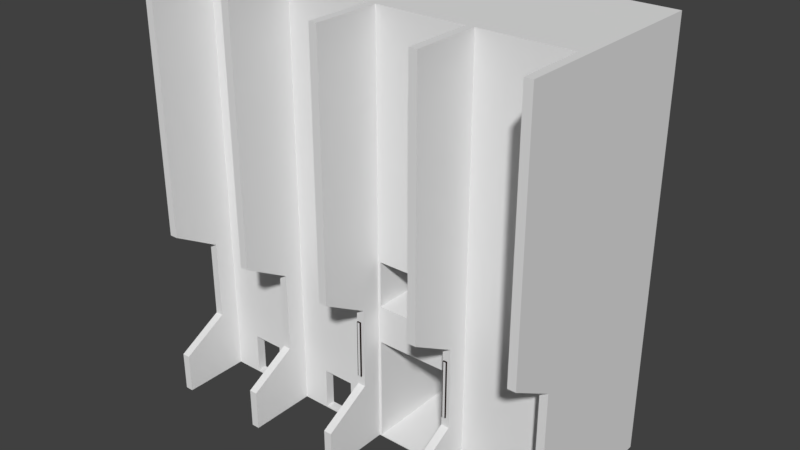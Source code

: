# Source: Entrance.blend  (saved by Blender 2.79.0; exported with 4.5.12 LTS)
import bpy
from mathutils import Matrix  # noqa: F401  (used for matrix-valued properties, if any)

bpy.ops.wm.read_factory_settings(use_empty=True)
scene = bpy.context.scene
scene.name = 'Scene'

# ---- collections
col_collection_1 = bpy.data.collections.new('Collection 1'); scene.collection.children.link(col_collection_1)

# ---- materials (node trees are filled in below, after node groups)
mat_illuminatorbody = bpy.data.materials.new('IlluminatorBody')
mat_illuminatorbody.alpha_threshold = 0.0
mat_illuminatorbody.use_transparent_shadow = False
mat_illuminatorbody.diffuse_color = (0.02026, 0.009252, 0.008138, 1.0)
mat_illuminatorbody.roughness = 0.5
mat_illuminatorlight = bpy.data.materials.new('IlluminatorLight')
mat_illuminatorlight.alpha_threshold = 0.0
mat_illuminatorlight.use_transparent_shadow = False
mat_illuminatorlight.roughness = 0.5
mat_concretewall = bpy.data.materials.new('ConcreteWall')
mat_concretewall.alpha_threshold = 0.0
mat_concretewall.use_transparent_shadow = False
mat_concretewall.roughness = 0.5

# ---- material node trees

# ---- world
world_world = bpy.data.worlds.new('World'); scene.world = world_world
world_world.color = (0.05088, 0.05088, 0.05088)
world_world.use_sun_shadow = False
world_world.sun_shadow_jitter_overblur = 0.0
world_world.cycles.sampling_method = 'MANUAL'

# ---- meshes
me_cube = bpy.data.meshes.new('Cube')
me_cube.from_pydata([(-0.06368, 0.0, -2.114), (-0.06368, 0.0, 2.114), (-0.1, 0.1, -2.15), (-0.1, 0.1, 2.15), (0.06368, 0.0, -2.114), (0.06368, 0.0, 2.114), (0.1, 0.1, -2.15), (0.1, 0.1, 2.15), (-0.1, 0.0, -2.15), (-0.1, 0.0, 2.15), (0.1, 0.0, 2.15), (0.1, 0.0, -2.15), (-5.207, 0.0, -2.114), (-5.207, 0.0, 2.114), (-5.243, 0.1, -2.15), (-5.243, 0.1, 2.15), (-5.079, 0.0, -2.114), (-5.079, 0.0, 2.114), (-5.043, 0.1, -2.15), (-5.043, 0.1, 2.15), (-5.243, 0.0, -2.15), (-5.243, 0.0, 2.15), (-5.043, 0.0, 2.15), (-5.043, 0.0, -2.15)], [(8, 11), (20, 23)], [(8, 9, 3, 2), (2, 3, 7, 6), (4, 5, 1, 0), (0, 1, 9, 8), (6, 7, 10, 11), (9, 10, 7, 3), (9, 1, 5, 10), (11, 10, 5, 4), (20, 21, 15, 14), (14, 15, 19, 18), (16, 17, 13, 12), (12, 13, 21, 20), (18, 19, 22, 23), (21, 22, 19, 15), (21, 13, 17, 22), (23, 22, 17, 16)])
me_cube.polygons.foreach_set('material_index', [0, 0, 1, 0, 0, 0, 0, 0, 0, 0, 1, 0, 0, 0, 0, 0])
_uv = me_cube.uv_layers.new(name='UVMap')
_uv.uv.foreach_set('vector', [1.0, 0.05478, 0.5037, 0.0547, 0.5037, 0.04316, 1.0, 0.04324, 1.0, 0.04324, 0.5037, 0.04316, 0.5037, 0.02008, 1.0, 0.02016, 2.739e-05, 0.02419, 0.4879, 0.02427, 0.4879, 0.03897, 2.515e-05, 0.03889, 0.9959, 0.0633, 0.5123, 0.0633, 0.5037, 0.0547, 1.0, 0.05478, 1.0, 0.02016, 0.5037, 0.02008, 0.5037, 0.008537, 1.0, 0.008617, 0.4921, 0.04316, 0.4921, 0.02008, 0.5037, 0.02008, 0.5037, 0.04316, 0.4921, 0.04316, 0.4879, 0.03897, 0.4879, 0.02427, 0.4921, 0.02008, 1.0, 0.008617, 0.5037, 0.008537, 0.5078, 2.515e-05, 0.9914, 2.851e-05, 1.0, 0.05478, 0.5037, 0.0547, 0.5037, 0.04316, 1.0, 0.04324, 1.0, 0.04324, 0.5037, 0.04316, 0.5037, 0.02008, 1.0, 0.02016, 2.739e-05, 0.02419, 0.4879, 0.02427, 0.4879, 0.03897, 2.515e-05, 0.03889, 0.9959, 0.0633, 0.5123, 0.0633, 0.5037, 0.0547, 1.0, 0.05478, 1.0, 0.02016, 0.5037, 0.02008, 0.5037, 0.008537, 1.0, 0.008617, 0.4921, 0.04316, 0.4921, 0.02008, 0.5037, 0.02008, 0.5037, 0.04316, 0.4921, 0.04316, 0.4879, 0.03897, 0.4879, 0.02427, 0.4921, 0.02008, 1.0, 0.008617, 0.5037, 0.008537, 0.5078, 2.515e-05, 0.9914, 2.851e-05])
me_cube.materials.append(mat_illuminatorbody)
me_cube.materials.append(mat_illuminatorlight)
me_cube.use_remesh_preserve_volume = False
me_cube.use_remesh_preserve_attributes = False
me_cube.use_mirror_vertex_groups = False
me_cube.update()
me_plane_002 = bpy.data.meshes.new('Plane.002')
me_plane_002.from_pydata([(-3.4, 0.7, 4.9), (-3.4, 0.7, -2.9), (2.8, 0.7, 4.9), (2.8, 0.7, -2.9), (2.8, 0.7, 11.1), (-3.4, 0.7, 11.1), (-3.4, 0.7, 7.7), (2.8, 0.7, 7.7), (5.7, 0.7, 0.2), (5.7, 0.7, -2.9), (8.1, 0.7, 0.2), (8.1, 0.7, -2.9), (-3.4, 7.7, 4.9), (-3.4, 7.7, -2.9), (2.8, 7.7, 4.9), (2.8, 7.7, -2.9), (2.8, 7.7, 11.1), (-3.4, 7.7, 11.1), (-3.4, 7.7, 7.7), (2.8, 7.7, 7.7), (3.8, 0.7, 0.2), (3.8, 0.7, -2.9), (10.0, 0.7, 0.2), (10.0, 0.7, -2.9), (3.8, 6.8, 0.2), (3.8, 6.8, -2.9), (10.0, 6.8, 0.2), (10.0, 6.8, -2.9), (5.7, 0.7, 1.5), (8.1, 0.7, 1.5), (3.8, 0.7, 1.5), (10.0, 0.7, 1.5), (3.8, 6.8, 1.5), (10.0, 6.8, 1.5)], [], [(0, 1, 13, 12), (6, 7, 19, 18), (3, 2, 14, 15), (4, 5, 17, 16), (8, 9, 21, 20), (5, 6, 18, 17), (11, 10, 22, 23), (2, 0, 12, 14), (1, 3, 15, 13), (7, 4, 16, 19), (20, 21, 25, 24), (23, 22, 26, 27), (22, 10, 29, 31), (8, 20, 30, 28), (10, 8, 28, 29), (26, 22, 31, 33), (20, 24, 32, 30), (31, 30, 32, 33), (21, 23, 27, 25)])
me_plane_002.use_remesh_preserve_volume = False
me_plane_002.use_remesh_preserve_attributes = False
me_plane_002.use_mirror_vertex_groups = False
me_plane_002.update()
me_plane_001 = bpy.data.meshes.new('Plane.001')
me_plane_001.from_pydata([(-3.6, -2.159e-05, -3.0), (3.0, -2.159e-05, -3.0), (-3.6, 2.159e-05, 7.5), (3.0, 2.159e-05, 7.5), (-3.4, 0.7, 4.9), (-3.4, 0.7, -2.9), (2.8, 0.7, 4.9), (2.8, 0.7, -2.9), (-3.4, -1.097e-05, -2.9), (-3.4, -1.097e-05, 4.9), (2.8, -1.097e-05, -2.9), (2.8, -1.097e-05, 4.9), (-3.6, 2.159e-05, 7.5), (3.0, 2.159e-05, 7.5), (-3.6, 2.159e-05, 28.3), (3.0, 2.159e-05, 28.3), (2.8, -1.097e-05, 11.1), (2.8, -1.097e-05, 7.7), (-3.4, -1.097e-05, 7.7), (-3.4, -1.097e-05, 11.1), (2.8, 0.7, 11.1), (-3.4, 0.7, 11.1), (-3.4, 0.7, 7.7), (2.8, 0.7, 7.7), (3.6, -2.159e-05, -3.0), (10.2, -2.159e-05, -3.0), (3.6, 2.159e-05, 2.0), (10.2, 2.159e-05, 2.0), (5.7, 0.7, 0.2), (5.7, 0.7, -2.9), (8.1, 0.7, 0.2), (8.1, 0.7, -2.9), (5.7, -1.097e-05, -2.9), (5.7, -1.097e-05, 0.2), (8.1, -1.097e-05, -2.9), (8.1, -1.097e-05, 0.2), (10.2, 2.159e-05, 28.3), (3.6, 2.159e-05, 28.3), (10.8, -1.097e-05, -3.0), (10.8, 10.2, -3.0), (10.8, 10.2, 28.3), (10.8, 2.062e-05, 28.3), (-10.8, -2.159e-05, -3.0), (-4.2, -2.159e-05, -3.0), (-10.8, 2.159e-05, 2.0), (-4.2, 2.159e-05, 2.0), (-8.7, 0.7, 0.2), (-8.7, 0.7, -2.9), (-6.3, 0.7, 0.2), (-6.3, 0.7, -2.9), (-8.7, -1.097e-05, -2.9), (-8.7, -1.097e-05, 0.2), (-6.3, -1.097e-05, -2.9), (-6.3, -1.097e-05, 0.2), (-4.2, 2.159e-05, 28.3), (-10.8, 2.159e-05, 28.3), (-18.6, 10.2, -3.0), (-18.6, 10.2, 28.3), (-18.6, -1.106e-05, -3.0), (-18.6, 2.041e-05, 28.3), (-18.0, -2.159e-05, -3.0), (-11.4, -2.159e-05, -3.0), (-18.0, 2.159e-05, 2.0), (-11.4, 2.159e-05, 2.0), (-15.9, 0.7, 0.2), (-15.9, 0.7, -2.9), (-13.5, 0.7, 0.2), (-13.5, 0.7, -2.9), (-15.9, -1.097e-05, -2.9), (-15.9, -1.097e-05, 0.2), (-13.5, -1.097e-05, -2.9), (-13.5, -1.097e-05, 0.2), (-11.4, 2.159e-05, 28.3), (-18.0, 2.159e-05, 28.3)], [], [(10, 11, 6, 7), (9, 2, 0, 8), (2, 9, 11, 3), (3, 11, 10, 1), (11, 9, 4, 6), (8, 10, 7, 5), (1, 10, 8, 0), (9, 8, 5, 4), (2, 3, 13, 12), (18, 17, 23, 22), (17, 18, 12, 13), (19, 16, 15, 14), (18, 19, 14, 12), (16, 17, 13, 15), (19, 18, 22, 21), (17, 16, 20, 23), (16, 19, 21, 20), (34, 35, 30, 31), (33, 26, 24, 32), (26, 33, 35, 27), (27, 35, 34, 25), (32, 34, 31, 29), (25, 34, 32, 24), (33, 32, 29, 28), (26, 27, 36, 37), (38, 39, 40, 41), (30, 35, 33, 28), (52, 53, 48, 49), (51, 44, 42, 50), (44, 51, 53, 45), (45, 53, 52, 43), (50, 52, 49, 47), (43, 52, 50, 42), (51, 50, 47, 46), (44, 45, 54, 55), (48, 53, 51, 46), (40, 39, 56, 57), (57, 56, 58, 59), (70, 71, 66, 67), (69, 62, 60, 68), (62, 69, 71, 63), (63, 71, 70, 61), (68, 70, 67, 65), (61, 70, 68, 60), (69, 68, 65, 64), (62, 63, 72, 73), (66, 71, 69, 64), (40, 57, 59, 41)])
me_plane_001.use_remesh_preserve_volume = False
me_plane_001.use_remesh_preserve_attributes = False
me_plane_001.use_mirror_vertex_groups = False
me_plane_001.update()
me_plane = bpy.data.meshes.new('Plane')
me_plane.from_pydata([(-0.3, -2.0, 1.448e-05), (0.3, -2.0, 1.448e-05), (-0.3, 3.0, -2.172e-05), (0.3, 3.0, -2.172e-05), (-0.3, 3.0, 3.0), (-0.3, -2.0, 3.0), (0.3, -2.0, 3.0), (0.3, 3.0, 3.0), (-0.3, 1.5, -1.086e-05), (0.3, 1.5, -1.086e-05), (-0.3, 1.5, 3.0), (0.3, 1.5, 3.0), (0.3, 1.5, 5.0), (0.3, 3.0, 5.0), (-0.3, 3.0, 5.0), (-0.3, 1.5, 5.0), (0.3, 1.5, 11.0), (0.3, 3.0, 11.0), (-0.3, 3.0, 11.0), (-0.3, 1.5, 11.0), (0.3, 1.5, 13.0), (0.3, 3.0, 13.0), (-0.3, 3.0, 13.0), (-0.3, 1.5, 13.0), (0.3, -2.0, 13.0), (-0.3, -2.0, 13.0), (0.3, 1.5, 31.3), (0.3, 3.0, 31.3), (-0.3, 3.0, 31.3), (-0.3, 1.5, 31.3), (0.3, -2.0, 31.3), (-0.3, -2.0, 31.3)], [], [(8, 2, 3, 9), (11, 12, 6), (3, 2, 4, 7), (0, 1, 6, 5), (9, 3, 7, 11), (8, 0, 5, 10), (2, 8, 10, 4), (1, 9, 11, 6), (10, 5, 15), (0, 8, 9, 1), (14, 15, 19, 18), (11, 7, 13, 12), (4, 10, 15, 14), (7, 4, 14, 13), (18, 19, 23, 22), (12, 13, 17, 16), (15, 12, 16, 19), (13, 14, 18, 17), (22, 23, 29, 28), (16, 17, 21, 20), (17, 18, 22, 21), (23, 25, 31, 29), (29, 26, 27, 28), (26, 29, 31, 30), (20, 21, 27, 26), (25, 24, 30, 31), (24, 20, 26, 30), (21, 22, 28, 27), (16, 20, 24), (23, 19, 25), (19, 16, 24, 25), (6, 12, 15, 5)])
_uv = me_plane.uv_layers.new(name='UVMap')
_uv.uv.foreach_set('vector', [0.7473, 0.3442, 0.6776, 0.3442, 0.6776, 0.3721, 0.7473, 0.3721, 0.6537, 0.5587, 0.5609, 0.5587, 0.6537, 0.3963, 0.7697, 0.813, 0.7697, 0.7851, 0.6305, 0.7851, 0.6305, 0.813, 0.8169, 0.2585, 0.8169, 0.2864, 0.6776, 0.2864, 0.6776, 0.2585, 0.6066, 0.6291, 0.6066, 0.6987, 0.4674, 0.6987, 0.4674, 0.6291, 0.6066, 0.1628, 0.6066, 0.00036, 0.4674, 0.00036, 0.4674, 0.1628, 0.6066, 0.2324, 0.6066, 0.1628, 0.4674, 0.1628, 0.4674, 0.2324, 0.6066, 0.2331, 0.6066, 0.3956, 0.4674, 0.3956, 0.4674, 0.2331, 0.6776, 0.04641, 0.7582, 0.1874, 0.7582, 0.00036, 0.793, 0.7565, 0.6305, 0.7565, 0.6305, 0.7844, 0.793, 0.7844, 0.6769, 0.00036, 0.6073, 0.00036, 0.6073, 0.2788, 0.6769, 0.2788, 0.6537, 0.5587, 0.6537, 0.6284, 0.5609, 0.6284, 0.5609, 0.5587, 0.7705, 0.2578, 0.7705, 0.1882, 0.6776, 0.1882, 0.6776, 0.2578, 0.7705, 0.3435, 0.7705, 0.3156, 0.6776, 0.3156, 0.6776, 0.3435, 0.6769, 0.2795, 0.6073, 0.2795, 0.6073, 0.3724, 0.6769, 0.3724, 0.6544, 0.3963, 0.7241, 0.3963, 0.7241, 0.6748, 0.6544, 0.6748, 0.7458, 0.728, 0.7458, 0.7558, 0.4674, 0.7558, 0.4674, 0.728, 0.7458, 0.7273, 0.7458, 0.6994, 0.4674, 0.6994, 0.4674, 0.7273, 0.3963, 0.0003601, 0.3267, 0.00036, 0.3267, 0.8497, 0.3963, 0.8497, 0.4674, 0.4659, 0.4674, 0.3963, 0.5602, 0.3963, 0.5602, 0.4659, 0.7705, 0.3149, 0.7705, 0.2871, 0.6776, 0.2871, 0.6776, 0.3149, 0.1628, 0.09318, 0.00036, 0.09318, 0.00036, 0.9425, 0.1628, 0.9425, 0.7944, 0.5595, 0.7944, 0.5873, 0.7248, 0.5873, 0.7248, 0.5595, 0.4674, 0.813, 0.4674, 0.7851, 0.6298, 0.7851, 0.6298, 0.813, 0.397, 0.00036, 0.4666, 0.0003601, 0.4666, 0.8497, 0.397, 0.8497, 0.8497, 0.9432, 0.8497, 0.9711, 0.00036, 0.9711, 0.00036, 0.9432, 0.1635, 0.0003601, 0.326, 0.00036, 0.326, 0.8497, 0.1635, 0.8497, 0.8497, 0.9996, 0.8497, 0.9718, 0.00036, 0.9718, 0.00036, 0.9996, 0.4674, 0.4659, 0.5602, 0.4659, 0.5602, 0.6284, 0.1628, 0.09318, 0.1628, 0.00036, 0.00036, 0.09318, 0.7526, 0.3963, 0.7248, 0.3963, 0.7248, 0.5587, 0.7526, 0.5587, 0.6298, 0.7844, 0.4674, 0.7844, 0.4674, 0.7565, 0.6298, 0.7565])
me_plane.materials.append(mat_concretewall)
me_plane.use_remesh_preserve_volume = False
me_plane.use_remesh_preserve_attributes = False
me_plane.use_mirror_vertex_groups = False
me_plane.update()

# ---- objects
ob_cube = bpy.data.objects.new('Cube', me_cube)
ob_entranceinterior = bpy.data.objects.new('EntranceInterior', me_plane_002)
ob_walls = bpy.data.objects.new('Walls', me_plane_001)
ob_buttresses = bpy.data.objects.new('Buttresses', me_plane)

# ---- transforms, parenting, visibility, modifiers, constraints
ob_cube.location = (-1.863e-09, 1.3, 7.95)
ob_cube.scale = (1.4, 1.0, 1.0)
ob_cube.lineart.crease_threshold = 0.0
ob_entranceinterior.location = (-3.3, 3.0, 3.0)
ob_entranceinterior.lineart.crease_threshold = 0.0
ob_walls.location = (-3.3, 3.0, 3.0)
ob_walls.lineart.crease_threshold = 0.0
ob_buttresses.location = (7.2, -1.097e-05, 1.097e-05)
ob_buttresses.lineart.crease_threshold = 0.0
_m = ob_buttresses.modifiers.new('Array', 'ARRAY')
_m.count = 5
_m.constant_offset_displace = (0.0, 0.0, 0.0)
_m.relative_offset_displace = (-12.0, 0.0, 0.0)

# ---- collection membership
col_collection_1.objects.link(ob_cube)
col_collection_1.objects.link(ob_entranceinterior)
col_collection_1.objects.link(ob_walls)
col_collection_1.objects.link(ob_buttresses)

# ---- scene / render settings (as saved in the file)
scene.frame_start = 1; scene.frame_end = 250; scene.frame_set(3)
scene.render.engine = 'BLENDER_EEVEE_NEXT'
scene.render.resolution_percentage = 50
scene.render.dither_intensity = 0.0
scene.cycles.use_denoising = False
scene.cycles.samples = 128
scene.cycles.sampling_pattern = 'TABULATED_SOBOL'
scene.cycles.use_adaptive_sampling = False
scene.cycles.use_light_tree = False
scene.cycles.blur_glossy = 0.0
scene.cycles.sample_clamp_indirect = 0.0
scene.view_settings.view_transform = 'Standard'
bpy.context.view_layer.update()

# ---- added for rendering (the .blend has no active camera and no usable light): camera, sun
cam_auto = bpy.data.cameras.new('AutoCamera')
cam_auto.lens = 50.0
cam_auto.sensor_width = 36.0
cam_auto.clip_end = 1000.0
ob_auto_camera = bpy.data.objects.new('AutoCamera', cam_auto)
scene.collection.objects.link(ob_auto_camera)
ob_auto_camera.location = (34.9469, -44.9763, 49.3676)
ob_auto_camera.rotation_euler = (1.09748, -7.21219e-08, 0.694738)
scene.camera = ob_auto_camera
light_auto_sun = bpy.data.lights.new('AutoSun', 'SUN')
light_auto_sun.energy = 3.0
light_auto_sun.angle = 0.0523599
ob_auto_sun = bpy.data.objects.new('AutoSun', light_auto_sun)
scene.collection.objects.link(ob_auto_sun)
ob_auto_sun.rotation_euler = (0.872665, 0.174533, 0.523599)
bpy.context.view_layer.update()
